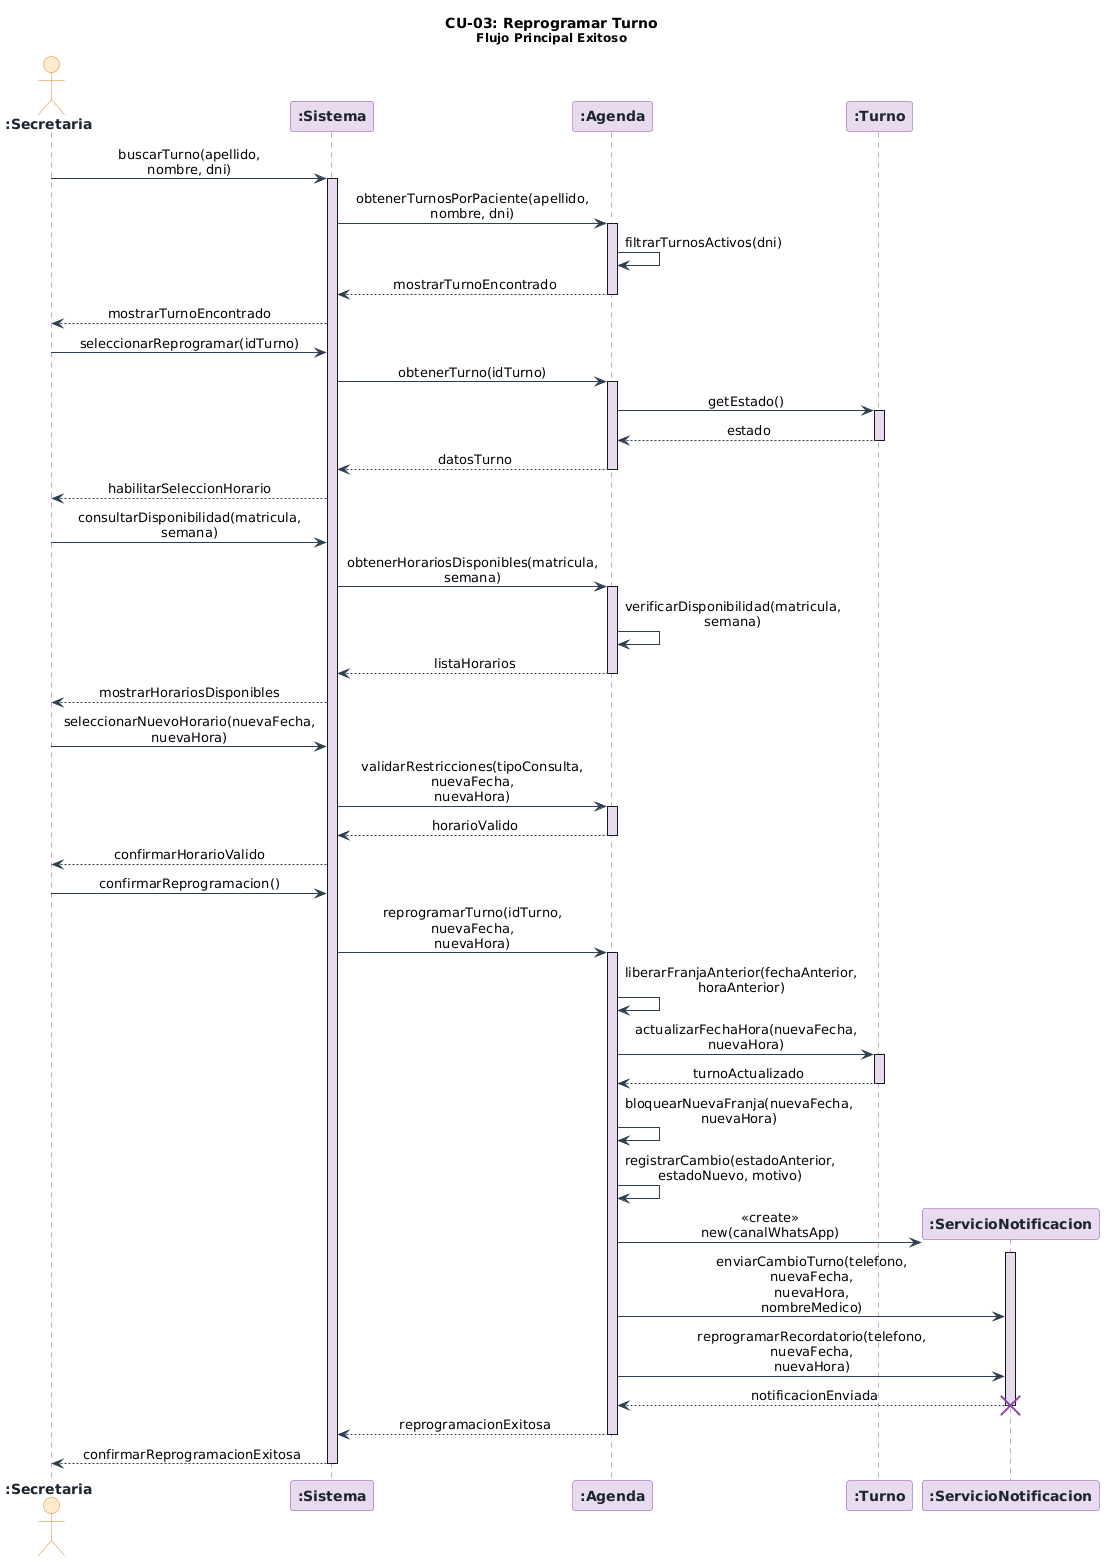

The diagram above was rendered by PlantUML. Its source (embedded in the PNG):
@startuml
skinparam sequenceMessageAlign center
skinparam responseMessageBelowArrow true
skinparam maxMessageSize 160
skinparam sequence {
    ArrowColor          #2C3E50
    LifeLineBorderColor #8E44AD
    LifeLineBackgroundColor #E8DAEF
    BoxBackgroundColor  #FDFEFE
    BoxBorderColor      #2C3E50
}
skinparam participant {
    BackgroundColor #E8DAEF
    BorderColor     #8E44AD
    FontColor       #1A252F
    FontStyle       bold
}
skinparam actor {
    BackgroundColor #FDEBD0
    BorderColor     #E67E22
    FontColor       #1A252F
    FontStyle       bold
}

title **CU-03: Reprogramar Turno**\n<size:12>Flujo Principal Exitoso</size>

actor       ":Secretaria"               as secretaria
participant ":Sistema"                  as sistema
participant ":Agenda"                   as agenda
participant ":Turno"                    as turno
participant ":ServicioNotificacion"     as svcNotificacion

' ── 1. La secretaria busca el turno del paciente (paso 2) ──────────────────
secretaria  ->  sistema             : buscarTurno(apellido, nombre, dni)
activate sistema
sistema     ->  agenda              : obtenerTurnosPorPaciente(apellido, nombre, dni)
activate agenda
agenda      ->  agenda              : filtrarTurnosActivos(dni)
agenda      -->  sistema            : mostrarTurnoEncontrado
deactivate agenda
sistema     -->  secretaria         : mostrarTurnoEncontrado

' ── 2. La secretaria selecciona el turno y elige "Reprogramar" (pasos 3-4) ─
secretaria  ->  sistema             : seleccionarReprogramar(idTurno)
sistema     ->  agenda              : obtenerTurno(idTurno)
activate agenda
agenda      ->  turno               : getEstado()
activate turno
turno       -->  agenda             : estado
deactivate turno
agenda      -->  sistema            : datosTurno
deactivate agenda
sistema     -->  secretaria         : habilitarSeleccionHorario

' ── 3. El sistema presenta el calendario con horarios disponibles (paso 5) ─
secretaria  ->  sistema             : consultarDisponibilidad(matricula, semana)
sistema     ->  agenda              : obtenerHorariosDisponibles(matricula, semana)
activate agenda
agenda      ->  agenda              : verificarDisponibilidad(matricula, semana)
agenda      -->  sistema            : listaHorarios
deactivate agenda
sistema     -->  secretaria         : mostrarHorariosDisponibles

' ── 4. La secretaria selecciona el nuevo día y horario (paso 6) ────────────
secretaria  ->  sistema             : seleccionarNuevoHorario(nuevaFecha, nuevaHora)
sistema     ->  agenda              : validarRestricciones(tipoConsulta, nuevaFecha, nuevaHora)
activate agenda
agenda      -->  sistema            : horarioValido
deactivate agenda
sistema     -->  secretaria         : confirmarHorarioValido

' ── 5. La secretaria confirma la reprogramación (paso 7) ───────────────────
secretaria  ->  sistema             : confirmarReprogramacion()
sistema     ->  agenda              : reprogramarTurno(idTurno, nuevaFecha, nuevaHora)
activate agenda

' ── 6. El sistema libera la franja anterior (paso 8) ───────────────────────
agenda      ->  agenda              : liberarFranjaAnterior(fechaAnterior, horaAnterior)

' ── 7. El sistema actualiza el turno y bloquea la nueva franja (paso 9) ────
agenda      ->  turno               : actualizarFechaHora(nuevaFecha, nuevaHora)
activate turno
turno       -->  agenda             : turnoActualizado
deactivate turno
agenda      ->  agenda              : bloquearNuevaFranja(nuevaFecha, nuevaHora)

' ── 8. Registro obligatorio del historial de cambio (paso 9 - RNF4) ────────
agenda      ->  agenda              : registrarCambio(estadoAnterior,\nestadoNuevo, motivo)

' ── 9. El sistema notifica al paciente por WhatsApp (paso 10 - RF7) ─────────
create svcNotificacion
agenda      ->  svcNotificacion     : <<create>>\nnew(canalWhatsApp)
activate svcNotificacion
agenda      ->  svcNotificacion     : enviarCambioTurno(telefono, nuevaFecha,\nnuevaHora, nombreMedico)
agenda      ->  svcNotificacion     : reprogramarRecordatorio(telefono,\nnuevaFecha, nuevaHora)
svcNotificacion -->  agenda         : notificacionEnviada
destroy svcNotificacion
deactivate svcNotificacion

agenda      -->  sistema            : reprogramacionExitosa
deactivate agenda

' ── 10. El sistema confirma la reprogramación exitosa en pantalla (paso 11) ─
sistema     -->  secretaria         : confirmarReprogramacionExitosa
deactivate sistema
@enduml